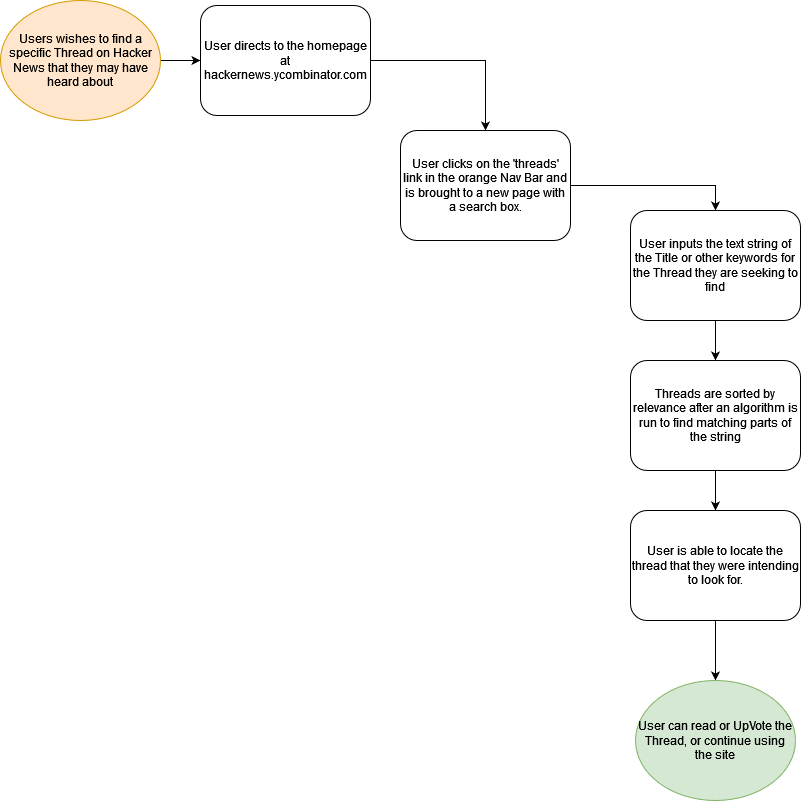

The diagram above was exported from draw.io. Its source (the exported page's mxGraphModel, read from the mxfile embedded in the PNG):
<mxGraphModel dx="1422" dy="780" grid="1" gridSize="10" guides="1" tooltips="1" connect="1" arrows="1" fold="1" page="1" pageScale="1" pageWidth="850" pageHeight="1100" math="0" shadow="0">
  <root>
    <mxCell id="0" />
    <mxCell id="1" parent="0" />
    <mxCell id="lxSazm7yumyh69_1GSxj-9" value="" style="edgeStyle=orthogonalEdgeStyle;rounded=0;orthogonalLoop=1;jettySize=auto;html=1;" edge="1" parent="1" source="lxSazm7yumyh69_1GSxj-1" target="lxSazm7yumyh69_1GSxj-2">
      <mxGeometry relative="1" as="geometry" />
    </mxCell>
    <mxCell id="lxSazm7yumyh69_1GSxj-1" value="Users wishes to find a specific Thread on Hacker News that they may have heard about" style="ellipse;whiteSpace=wrap;html=1;fillColor=#ffe6cc;strokeColor=#d79b00;" vertex="1" parent="1">
      <mxGeometry x="10" y="20" width="160" height="120" as="geometry" />
    </mxCell>
    <mxCell id="lxSazm7yumyh69_1GSxj-10" style="edgeStyle=orthogonalEdgeStyle;rounded=0;orthogonalLoop=1;jettySize=auto;html=1;entryX=0.5;entryY=0;entryDx=0;entryDy=0;" edge="1" parent="1" source="lxSazm7yumyh69_1GSxj-2" target="lxSazm7yumyh69_1GSxj-3">
      <mxGeometry relative="1" as="geometry">
        <mxPoint x="500" y="140" as="targetPoint" />
      </mxGeometry>
    </mxCell>
    <mxCell id="lxSazm7yumyh69_1GSxj-2" value="User directs to the homepage at hackernews.ycombinator.com" style="rounded=1;whiteSpace=wrap;html=1;" vertex="1" parent="1">
      <mxGeometry x="210" y="25" width="170" height="110" as="geometry" />
    </mxCell>
    <mxCell id="lxSazm7yumyh69_1GSxj-16" style="edgeStyle=orthogonalEdgeStyle;rounded=0;orthogonalLoop=1;jettySize=auto;html=1;entryX=0.5;entryY=0;entryDx=0;entryDy=0;" edge="1" parent="1" source="lxSazm7yumyh69_1GSxj-3" target="lxSazm7yumyh69_1GSxj-26">
      <mxGeometry relative="1" as="geometry">
        <mxPoint x="330" y="300" as="targetPoint" />
      </mxGeometry>
    </mxCell>
    <mxCell id="lxSazm7yumyh69_1GSxj-3" value="User clicks on the 'threads' link in the orange Nav Bar and is brought to a new page with a search box." style="rounded=1;whiteSpace=wrap;html=1;" vertex="1" parent="1">
      <mxGeometry x="410" y="150" width="170" height="110" as="geometry" />
    </mxCell>
    <mxCell id="lxSazm7yumyh69_1GSxj-20" style="edgeStyle=orthogonalEdgeStyle;rounded=0;orthogonalLoop=1;jettySize=auto;html=1;exitX=0.5;exitY=1;exitDx=0;exitDy=0;" edge="1" parent="1" target="lxSazm7yumyh69_1GSxj-7">
      <mxGeometry relative="1" as="geometry">
        <mxPoint x="725" y="340" as="sourcePoint" />
      </mxGeometry>
    </mxCell>
    <mxCell id="lxSazm7yumyh69_1GSxj-22" value="" style="edgeStyle=orthogonalEdgeStyle;rounded=0;orthogonalLoop=1;jettySize=auto;html=1;" edge="1" parent="1" source="lxSazm7yumyh69_1GSxj-7" target="lxSazm7yumyh69_1GSxj-11">
      <mxGeometry relative="1" as="geometry" />
    </mxCell>
    <mxCell id="lxSazm7yumyh69_1GSxj-7" value="Threads are sorted by relevance after an algorithm is run to find matching parts of the string" style="rounded=1;whiteSpace=wrap;html=1;" vertex="1" parent="1">
      <mxGeometry x="640" y="380" width="170" height="110" as="geometry" />
    </mxCell>
    <mxCell id="lxSazm7yumyh69_1GSxj-24" value="" style="edgeStyle=orthogonalEdgeStyle;rounded=0;orthogonalLoop=1;jettySize=auto;html=1;" edge="1" parent="1" source="lxSazm7yumyh69_1GSxj-11" target="lxSazm7yumyh69_1GSxj-13">
      <mxGeometry relative="1" as="geometry" />
    </mxCell>
    <mxCell id="lxSazm7yumyh69_1GSxj-11" value="User is able to locate the thread that they were intending to look for." style="rounded=1;whiteSpace=wrap;html=1;" vertex="1" parent="1">
      <mxGeometry x="640" y="530" width="170" height="110" as="geometry" />
    </mxCell>
    <mxCell id="lxSazm7yumyh69_1GSxj-13" value="User can read or UpVote the Thread, or continue using the site" style="ellipse;whiteSpace=wrap;html=1;fillColor=#d5e8d4;strokeColor=#82b366;" vertex="1" parent="1">
      <mxGeometry x="645" y="700" width="160" height="120" as="geometry" />
    </mxCell>
    <mxCell id="lxSazm7yumyh69_1GSxj-15" style="edgeStyle=orthogonalEdgeStyle;rounded=0;orthogonalLoop=1;jettySize=auto;html=1;exitX=0.5;exitY=1;exitDx=0;exitDy=0;" edge="1" parent="1">
      <mxGeometry relative="1" as="geometry">
        <mxPoint x="725" y="340" as="sourcePoint" />
        <mxPoint x="725" y="340" as="targetPoint" />
      </mxGeometry>
    </mxCell>
    <mxCell id="lxSazm7yumyh69_1GSxj-26" value="User inputs the text string of the Title or other keywords for the Thread they are seeking to find" style="rounded=1;whiteSpace=wrap;html=1;" vertex="1" parent="1">
      <mxGeometry x="640" y="230" width="170" height="110" as="geometry" />
    </mxCell>
  </root>
</mxGraphModel>